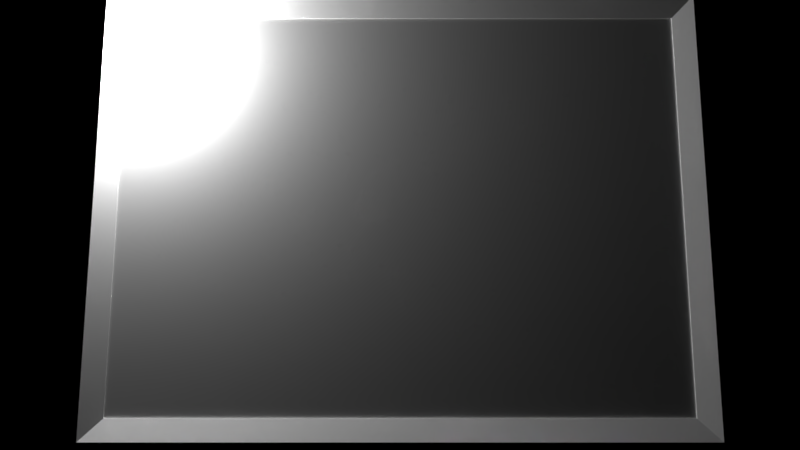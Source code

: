 # Source: Astorogy.blend  (saved by Blender 2.79.0; exported with 4.5.12 LTS)
import bpy
from mathutils import Matrix  # noqa: F401  (used for matrix-valued properties, if any)

bpy.ops.wm.read_factory_settings(use_empty=True)
scene = bpy.context.scene
scene.name = 'Scene'

# ---- collections
col_collection_1 = bpy.data.collections.new('Collection 1'); scene.collection.children.link(col_collection_1)

# ---- materials (node trees are filled in below, after node groups)
mat_astorogy = bpy.data.materials.new('Astorogy')
mat_astorogy.alpha_threshold = 0.0
mat_astorogy.use_transparent_shadow = False
mat_astorogy.roughness = 0.5
mat_acrylic_plate = bpy.data.materials.new('Acrylic Plate')
mat_acrylic_plate.alpha_threshold = 0.0
mat_acrylic_plate.use_transparent_shadow = False
mat_acrylic_plate.roughness = 0.5
mat_acrylic_plate.specular_intensity = 1.0
mat_acrylic_plate.line_color = (0.0, 0.0, 0.0, 1.0)
mat_flame = bpy.data.materials.new('Flame')
mat_flame.alpha_threshold = 0.0
mat_flame.use_transparent_shadow = False
mat_flame.diffuse_color = (1.0, 1.0, 1.0, 1.0)
mat_flame.roughness = 0.5

# ---- material node trees

# ---- world
world_world = bpy.data.worlds.new('World'); scene.world = world_world
world_world.color = (0.0, 0.0, 0.0)
world_world.use_sun_shadow = False
world_world.sun_shadow_jitter_overblur = 0.0
world_world.cycles.sampling_method = 'MANUAL'

# ---- cameras
cam_camera = bpy.data.cameras.new('Camera')
cam_camera.clip_end = 100.0
cam_camera.lens = 35.0
cam_camera.sensor_width = 32.0
cam_camera.sensor_height = 18.0
cam_camera.ortho_scale = 7.314
cam_camera.dof.focus_distance = 0.0
cam_camera.dof.aperture_fstop = 128.0

# ---- lights
light_point = bpy.data.lights.new('Point', 'POINT')
light_point.transmission_factor = 0.0
light_point.energy = 100.0
light_point.shadow_buffer_clip_start = 0.5
light_point.shadow_soft_size = 0.1
light_point.shadow_maximum_resolution = 0.006
light_point.use_absolute_resolution = True

# ---- meshes
me_cube_002 = bpy.data.meshes.new('Cube.002')
me_cube_002.from_pydata([(1.0, 1.0, 0.8908), (1.0, -1.0, 0.8908), (-1.0, -1.0, 0.8908), (-1.0, 1.0, 0.8908), (1.0, 1.0, 1.0), (1.0, -1.0, 1.0), (-1.0, -1.0, 1.0), (-1.0, 1.0, 1.0)], [], [(0, 1, 2, 3), (4, 7, 6, 5), (0, 4, 5, 1), (1, 5, 6, 2), (2, 6, 7, 3), (4, 0, 3, 7)])
me_cube_002.materials.append(mat_astorogy)
me_cube_002.use_remesh_preserve_volume = False
me_cube_002.use_remesh_preserve_attributes = False
me_cube_002.use_mirror_vertex_groups = False
me_cube_002.update()
me_cube_001 = bpy.data.meshes.new('Cube.001')
me_cube_001.from_pydata([(1.0, 1.0, -1.0), (1.0, -1.0, -1.0), (-1.0, -1.0, -1.0), (-1.0, 1.0, -1.0), (1.0, 1.0, -0.7148), (1.0, -1.0, -0.7148), (-1.0, -1.0, -0.7148), (-1.0, 1.0, -0.7148)], [], [(0, 1, 2, 3), (4, 7, 6, 5), (0, 4, 5, 1), (1, 5, 6, 2), (2, 6, 7, 3), (4, 0, 3, 7)])
me_cube_001.materials.append(mat_acrylic_plate)
me_cube_001.use_remesh_preserve_volume = False
me_cube_001.use_remesh_preserve_attributes = False
me_cube_001.use_mirror_vertex_groups = False
me_cube_001.update()
me_cube = bpy.data.meshes.new('Cube')
me_cube.from_pydata([(0.94, 0.966, 0.6016), (0.94, -0.966, 0.6016), (-0.94, -0.966, 0.6016), (-0.94, 0.966, 0.6016), (0.94, 0.966, 1.215), (0.94, -0.966, 1.215), (-0.94, -0.966, 1.215), (-0.94, 0.966, 1.215), (-0.873, 0.873, 0.6016), (-0.873, 0.873, 0.9644), (-0.873, -0.873, 0.6016), (-0.873, -0.873, 0.9644), (0.873, 0.873, 0.6016), (0.873, 0.873, 0.9644), (0.873, -0.873, 0.6016), (0.873, -0.873, 0.9644)], [], [(0, 4, 5, 1), (1, 5, 6, 2), (2, 6, 7, 3), (4, 0, 3, 7), (8, 9, 11, 10), (9, 8, 12, 13), (10, 11, 15, 14), (15, 13, 12, 14), (5, 4, 13, 15), (15, 11, 6, 5), (11, 9, 7, 6), (4, 7, 9, 13), (3, 8, 10, 2), (1, 2, 10, 14), (1, 14, 12, 0), (0, 12, 8, 3)])
_uv = me_cube.uv_layers.new(name='UVMap')
_uv.uv.foreach_set('vector', [0.4412, 0.7085, 0.4412, 0.6551, 0.2482, 0.6551, 0.2482, 0.7085, 0.1976, 0.6551, 0.2482, 0.6551, 0.2482, 0.3067, 0.1976, 0.3067, 0.2482, 0.2523, 0.2482, 0.3067, 0.4412, 0.3067, 0.4412, 0.2523, 0.4412, 0.6551, 0.491, 0.6551, 0.491, 0.3067, 0.4412, 0.3067, 0.08555, 0.9306, 0.03168, 0.9687, 0.03168, 0.8363, 0.08555, 0.8786, 0.03168, 0.9687, 0.08555, 0.9306, 0.364, 0.9306, 0.4219, 0.9687, 0.08555, 0.8786, 0.03168, 0.8363, 0.4219, 0.8362, 0.364, 0.8786, 0.4219, 0.8362, 0.4219, 0.9687, 0.364, 0.9306, 0.364, 0.8786, 0.9282, 0.1958, 0.9282, 0.812, 0.8985, 0.7823, 0.8985, 0.2255, 0.8985, 0.2255, 0.1253, 0.2255, 0.09568, 0.1958, 0.9282, 0.1958, 0.1253, 0.2255, 0.1253, 0.7823, 0.09568, 0.812, 0.09568, 0.1958, 0.9282, 0.812, 0.09568, 0.812, 0.1253, 0.7823, 0.8985, 0.7823, 0.5546, 0.7056, 0.6298, 0.6072, 0.7998, 0.6072, 0.875, 0.7056, 0.875, 0.2727, 0.875, 0.7056, 0.7998, 0.6072, 0.7998, 0.3711, 0.875, 0.2727, 0.7998, 0.3711, 0.6298, 0.3711, 0.5546, 0.2727, 0.5546, 0.2727, 0.6298, 0.3711, 0.6298, 0.6072, 0.5546, 0.7056])
me_cube.materials.append(mat_flame)
me_cube.use_remesh_preserve_volume = False
me_cube.use_remesh_preserve_attributes = False
me_cube.use_mirror_vertex_groups = False
me_cube.update()

# ---- objects
ob_astorogy = bpy.data.objects.new('Astorogy', me_cube_002)
ob_point = bpy.data.objects.new('Point', light_point)
ob_acrylic_plate = bpy.data.objects.new('Acrylic Plate', me_cube_001)
ob_flame = bpy.data.objects.new('Flame', me_cube)
ob_camera = bpy.data.objects.new('Camera', cam_camera)

# ---- transforms, parenting, visibility, modifiers, constraints
ob_astorogy.location = (-0.7057, -0.2932, 1.003)
ob_astorogy.rotation_euler = (1.571, -4.371e-08, 1.571)
ob_astorogy.scale = (0.965, 0.695, 0.09222)
ob_astorogy.lock_rotations_4d = False
ob_astorogy.empty_display_type = 'ARROWS'
ob_astorogy.lineart.crease_threshold = 0.0
ob_point.location = (-0.567, -1.205, 1.568)
ob_point.rotation_euler = (1.571, -4.371e-08, 1.571)
ob_point.lineart.crease_threshold = 0.0
ob_acrylic_plate.location = (-0.5586, -0.2932, 1.003)
ob_acrylic_plate.rotation_euler = (1.571, -4.371e-08, 1.571)
ob_acrylic_plate.scale = (1.013, 0.7293, 0.05247)
ob_acrylic_plate.lock_rotations_4d = False
ob_acrylic_plate.empty_display_type = 'ARROWS'
ob_acrylic_plate.lineart.crease_threshold = 0.0
ob_flame.location = (-0.6817, -0.2932, 1.003)
ob_flame.rotation_euler = (1.571, -4.371e-08, 1.571)
ob_flame.scale = (1.105, 0.7961, 0.09322)
ob_flame.lock_rotations_4d = False
ob_flame.empty_display_type = 'ARROWS'
ob_flame.lineart.crease_threshold = 0.0
ob_camera.location = (2.318, -0.2932, 0.3766)
ob_camera.rotation_euler = (1.765, -3.378e-08, 1.571)
ob_camera.lock_rotations_4d = False
ob_camera.empty_display_type = 'ARROWS'
ob_camera.color = (0.0, 0.0, 0.0, 0.0)
ob_camera.display_type = 'WIRE'
ob_camera.lineart.crease_threshold = 0.0

# ---- collection membership
col_collection_1.objects.link(ob_astorogy)
col_collection_1.objects.link(ob_point)
col_collection_1.objects.link(ob_acrylic_plate)
col_collection_1.objects.link(ob_flame)
col_collection_1.objects.link(ob_camera)

# ---- scene / render settings (as saved in the file)
scene.camera = ob_camera
scene.frame_start = 1; scene.frame_end = 250; scene.frame_set(1)
scene.render.engine = 'BLENDER_EEVEE_NEXT'
scene.render.resolution_percentage = 50
scene.render.dither_intensity = 0.0
scene.cycles.use_denoising = False
scene.cycles.samples = 128
scene.cycles.sampling_pattern = 'TABULATED_SOBOL'
scene.cycles.use_adaptive_sampling = False
scene.cycles.use_light_tree = False
scene.cycles.blur_glossy = 0.0
scene.cycles.sample_clamp_indirect = 0.0
scene.view_settings.view_transform = 'Standard'
bpy.context.view_layer.update()
